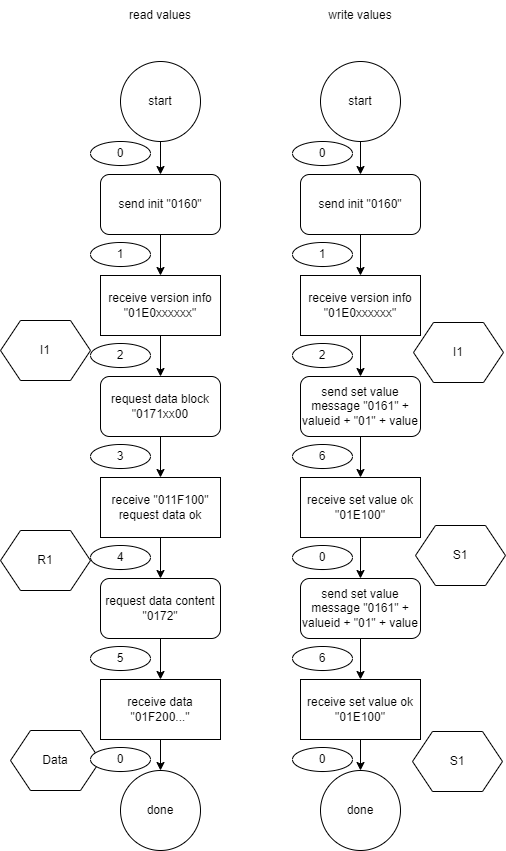

The diagram above was exported from draw.io. Its source (the exported page's mxGraphModel, read from the mxfile embedded in the PNG):
<mxGraphModel dx="855" dy="657" grid="1" gridSize="10" guides="1" tooltips="1" connect="1" arrows="1" fold="1" page="1" pageScale="1" pageWidth="850" pageHeight="1100" math="0" shadow="0">
  <root>
    <mxCell id="0" />
    <mxCell id="1" parent="0" />
    <mxCell id="11" value="" style="edgeStyle=none;html=1;" parent="1" source="2" target="3" edge="1">
      <mxGeometry relative="1" as="geometry" />
    </mxCell>
    <mxCell id="2" value="start" style="ellipse;whiteSpace=wrap;html=1;aspect=fixed;" parent="1" vertex="1">
      <mxGeometry x="160" y="71" width="80" height="80" as="geometry" />
    </mxCell>
    <mxCell id="12" value="" style="edgeStyle=none;html=1;" parent="1" source="3" target="6" edge="1">
      <mxGeometry relative="1" as="geometry" />
    </mxCell>
    <mxCell id="3" value="send init &quot;0160&quot;" style="rounded=1;whiteSpace=wrap;html=1;" parent="1" vertex="1">
      <mxGeometry x="140" y="184" width="120" height="60" as="geometry" />
    </mxCell>
    <mxCell id="14" value="" style="edgeStyle=none;html=1;" parent="1" source="5" target="7" edge="1">
      <mxGeometry relative="1" as="geometry" />
    </mxCell>
    <mxCell id="5" value="request data block &quot;0171xx00" style="rounded=1;whiteSpace=wrap;html=1;" parent="1" vertex="1">
      <mxGeometry x="140" y="386" width="120" height="60" as="geometry" />
    </mxCell>
    <mxCell id="13" value="" style="edgeStyle=none;html=1;" parent="1" source="6" target="5" edge="1">
      <mxGeometry relative="1" as="geometry" />
    </mxCell>
    <mxCell id="6" value="receive version info&lt;br&gt;&quot;01E0xxxxxx&quot;" style="rounded=0;whiteSpace=wrap;html=1;" parent="1" vertex="1">
      <mxGeometry x="140" y="285" width="120" height="60" as="geometry" />
    </mxCell>
    <mxCell id="15" value="" style="edgeStyle=none;html=1;" parent="1" source="7" target="9" edge="1">
      <mxGeometry relative="1" as="geometry" />
    </mxCell>
    <mxCell id="7" value="receive &quot;011F100&quot;&lt;br&gt;request data ok" style="rounded=0;whiteSpace=wrap;html=1;" parent="1" vertex="1">
      <mxGeometry x="140" y="487" width="120" height="60" as="geometry" />
    </mxCell>
    <mxCell id="17" value="" style="edgeStyle=none;html=1;" parent="1" source="8" target="10" edge="1">
      <mxGeometry relative="1" as="geometry" />
    </mxCell>
    <mxCell id="8" value="receive data &quot;01F200...&quot;" style="rounded=0;whiteSpace=wrap;html=1;" parent="1" vertex="1">
      <mxGeometry x="140" y="689" width="120" height="60" as="geometry" />
    </mxCell>
    <mxCell id="16" value="" style="edgeStyle=none;html=1;" parent="1" source="9" target="8" edge="1">
      <mxGeometry relative="1" as="geometry" />
    </mxCell>
    <mxCell id="9" value="request data content &quot;0172&quot;" style="rounded=1;whiteSpace=wrap;html=1;" parent="1" vertex="1">
      <mxGeometry x="140" y="588" width="120" height="60" as="geometry" />
    </mxCell>
    <mxCell id="10" value="done" style="ellipse;whiteSpace=wrap;html=1;aspect=fixed;" parent="1" vertex="1">
      <mxGeometry x="160" y="780" width="80" height="80" as="geometry" />
    </mxCell>
    <mxCell id="21" value="" style="edgeStyle=none;html=1;" parent="1" source="18" target="19" edge="1">
      <mxGeometry relative="1" as="geometry" />
    </mxCell>
    <mxCell id="18" value="start" style="ellipse;whiteSpace=wrap;html=1;aspect=fixed;" parent="1" vertex="1">
      <mxGeometry x="360" y="71" width="80" height="80" as="geometry" />
    </mxCell>
    <mxCell id="37" value="" style="edgeStyle=none;html=1;" parent="1" source="19" target="36" edge="1">
      <mxGeometry relative="1" as="geometry" />
    </mxCell>
    <mxCell id="19" value="send init &quot;0160&quot;" style="rounded=1;whiteSpace=wrap;html=1;" parent="1" vertex="1">
      <mxGeometry x="340" y="184" width="120" height="60" as="geometry" />
    </mxCell>
    <mxCell id="29" value="" style="edgeStyle=none;html=1;" parent="1" source="23" target="25" edge="1">
      <mxGeometry relative="1" as="geometry" />
    </mxCell>
    <mxCell id="23" value="send set value message &quot;0161&quot; + valueid + &quot;01&quot; + value" style="rounded=1;whiteSpace=wrap;html=1;" parent="1" vertex="1">
      <mxGeometry x="340" y="386" width="120" height="60" as="geometry" />
    </mxCell>
    <mxCell id="32" value="" style="edgeStyle=none;html=1;" parent="1" source="24" target="26" edge="1">
      <mxGeometry relative="1" as="geometry" />
    </mxCell>
    <mxCell id="24" value="send set value message &quot;0161&quot; + valueid + &quot;01&quot; + value" style="rounded=1;whiteSpace=wrap;html=1;" parent="1" vertex="1">
      <mxGeometry x="340" y="588" width="120" height="60" as="geometry" />
    </mxCell>
    <mxCell id="31" value="" style="edgeStyle=none;html=1;" parent="1" source="25" target="24" edge="1">
      <mxGeometry relative="1" as="geometry" />
    </mxCell>
    <mxCell id="25" value="receive set value ok &quot;01E100&quot;" style="rounded=0;whiteSpace=wrap;html=1;" parent="1" vertex="1">
      <mxGeometry x="340" y="487" width="120" height="60" as="geometry" />
    </mxCell>
    <mxCell id="33" value="" style="edgeStyle=none;html=1;" parent="1" source="26" target="27" edge="1">
      <mxGeometry relative="1" as="geometry" />
    </mxCell>
    <mxCell id="26" value="receive set value ok &quot;01E100&quot;" style="rounded=0;whiteSpace=wrap;html=1;" parent="1" vertex="1">
      <mxGeometry x="340" y="689" width="120" height="60" as="geometry" />
    </mxCell>
    <mxCell id="27" value="done" style="ellipse;whiteSpace=wrap;html=1;aspect=fixed;" parent="1" vertex="1">
      <mxGeometry x="360" y="780" width="80" height="80" as="geometry" />
    </mxCell>
    <mxCell id="34" value="read values" style="text;html=1;strokeColor=none;fillColor=none;align=center;verticalAlign=middle;whiteSpace=wrap;rounded=0;" parent="1" vertex="1">
      <mxGeometry x="150" y="10" width="100" height="30" as="geometry" />
    </mxCell>
    <mxCell id="35" value="write values" style="text;html=1;strokeColor=none;fillColor=none;align=center;verticalAlign=middle;whiteSpace=wrap;rounded=0;" parent="1" vertex="1">
      <mxGeometry x="350" y="10" width="100" height="30" as="geometry" />
    </mxCell>
    <mxCell id="38" value="" style="edgeStyle=none;html=1;" parent="1" source="36" target="23" edge="1">
      <mxGeometry relative="1" as="geometry" />
    </mxCell>
    <mxCell id="36" value="receive version info&lt;br&gt;&quot;01E0xxxxxx&quot;" style="rounded=0;whiteSpace=wrap;html=1;" parent="1" vertex="1">
      <mxGeometry x="340" y="285" width="120" height="60" as="geometry" />
    </mxCell>
    <mxCell id="40" value="I1" style="shape=hexagon;perimeter=hexagonPerimeter2;whiteSpace=wrap;html=1;fixedSize=1;" vertex="1" parent="1">
      <mxGeometry x="453" y="332" width="90" height="60" as="geometry" />
    </mxCell>
    <mxCell id="41" value="I1" style="shape=hexagon;perimeter=hexagonPerimeter2;whiteSpace=wrap;html=1;fixedSize=1;" vertex="1" parent="1">
      <mxGeometry x="40" y="330" width="90" height="60" as="geometry" />
    </mxCell>
    <mxCell id="42" value="S1" style="shape=hexagon;perimeter=hexagonPerimeter2;whiteSpace=wrap;html=1;fixedSize=1;" vertex="1" parent="1">
      <mxGeometry x="455" y="535" width="90" height="60" as="geometry" />
    </mxCell>
    <mxCell id="43" value="R1" style="shape=hexagon;perimeter=hexagonPerimeter2;whiteSpace=wrap;html=1;fixedSize=1;" vertex="1" parent="1">
      <mxGeometry x="40" y="540" width="90" height="60" as="geometry" />
    </mxCell>
    <mxCell id="44" value="S1" style="shape=hexagon;perimeter=hexagonPerimeter2;whiteSpace=wrap;html=1;fixedSize=1;" vertex="1" parent="1">
      <mxGeometry x="452" y="741" width="90" height="60" as="geometry" />
    </mxCell>
    <mxCell id="45" value="Data" style="shape=hexagon;perimeter=hexagonPerimeter2;whiteSpace=wrap;html=1;fixedSize=1;" vertex="1" parent="1">
      <mxGeometry x="50" y="740" width="90" height="60" as="geometry" />
    </mxCell>
    <mxCell id="47" value="1" style="ellipse;whiteSpace=wrap;html=1;flipV=0;" vertex="1" parent="1">
      <mxGeometry x="130" y="252" width="60" height="24" as="geometry" />
    </mxCell>
    <mxCell id="49" value="0" style="ellipse;whiteSpace=wrap;html=1;flipV=0;" vertex="1" parent="1">
      <mxGeometry x="130" y="151" width="60" height="24" as="geometry" />
    </mxCell>
    <mxCell id="50" value="2" style="ellipse;whiteSpace=wrap;html=1;flipV=0;" vertex="1" parent="1">
      <mxGeometry x="130" y="353" width="60" height="24" as="geometry" />
    </mxCell>
    <mxCell id="51" value="3" style="ellipse;whiteSpace=wrap;html=1;flipV=0;" vertex="1" parent="1">
      <mxGeometry x="130" y="454" width="60" height="24" as="geometry" />
    </mxCell>
    <mxCell id="52" value="4" style="ellipse;whiteSpace=wrap;html=1;flipV=0;" vertex="1" parent="1">
      <mxGeometry x="130" y="555" width="60" height="24" as="geometry" />
    </mxCell>
    <mxCell id="53" value="5" style="ellipse;whiteSpace=wrap;html=1;flipV=0;" vertex="1" parent="1">
      <mxGeometry x="130" y="656" width="60" height="24" as="geometry" />
    </mxCell>
    <mxCell id="54" value="0" style="ellipse;whiteSpace=wrap;html=1;flipV=0;" vertex="1" parent="1">
      <mxGeometry x="130" y="757" width="60" height="24" as="geometry" />
    </mxCell>
    <mxCell id="59" value="0" style="ellipse;whiteSpace=wrap;html=1;" vertex="1" parent="1">
      <mxGeometry x="332" y="555" width="60" height="24" as="geometry" />
    </mxCell>
    <mxCell id="60" value="6" style="ellipse;whiteSpace=wrap;html=1;" vertex="1" parent="1">
      <mxGeometry x="332" y="656" width="60" height="24" as="geometry" />
    </mxCell>
    <mxCell id="61" value="0" style="ellipse;whiteSpace=wrap;html=1;" vertex="1" parent="1">
      <mxGeometry x="332" y="757" width="60" height="24" as="geometry" />
    </mxCell>
    <mxCell id="62" value="0" style="ellipse;whiteSpace=wrap;html=1;" vertex="1" parent="1">
      <mxGeometry x="332" y="151" width="60" height="24" as="geometry" />
    </mxCell>
    <mxCell id="63" value="1" style="ellipse;whiteSpace=wrap;html=1;" vertex="1" parent="1">
      <mxGeometry x="332" y="252" width="60" height="24" as="geometry" />
    </mxCell>
    <mxCell id="64" value="2" style="ellipse;whiteSpace=wrap;html=1;" vertex="1" parent="1">
      <mxGeometry x="332" y="353" width="60" height="24" as="geometry" />
    </mxCell>
    <mxCell id="65" value="6" style="ellipse;whiteSpace=wrap;html=1;" vertex="1" parent="1">
      <mxGeometry x="332" y="454" width="60" height="24" as="geometry" />
    </mxCell>
  </root>
</mxGraphModel>